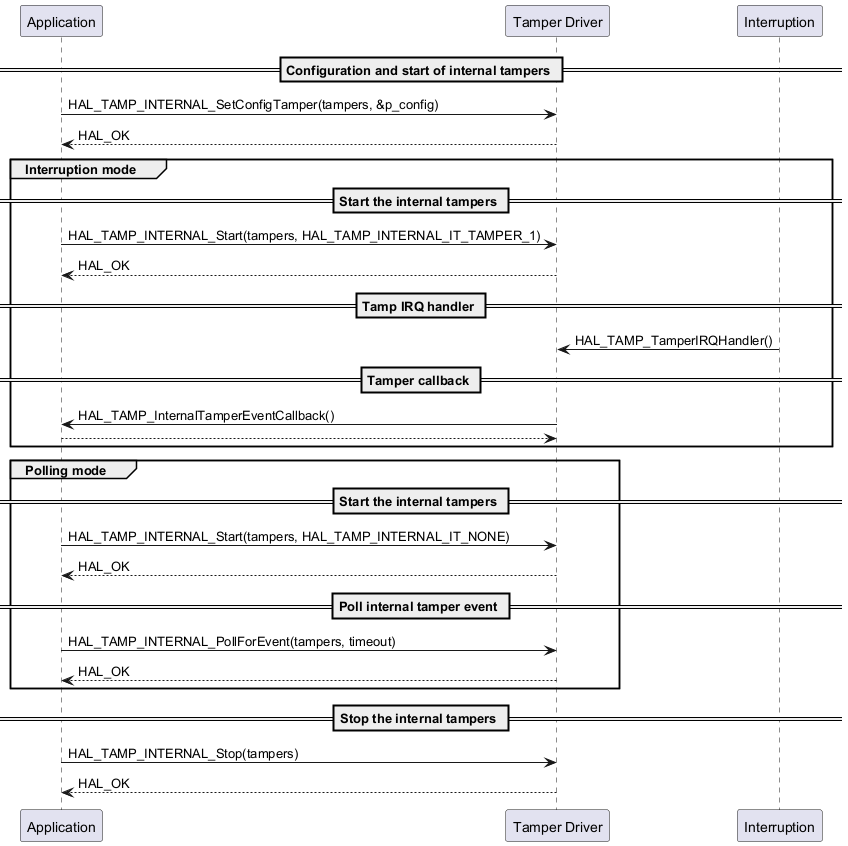

The diagram above was rendered by PlantUML. Its source (embedded in the PNG):
@startuml

participant Application as app
participant "Tamper Driver" as tamp
participant "Interruption" as int

== Configuration and start of internal tampers ==

    app -> tamp : HAL_TAMP_INTERNAL_SetConfigTamper(tampers, &p_config)
    tamp --> app : HAL_OK

group Interruption mode

== Start the internal tampers ==
    app -> tamp : HAL_TAMP_INTERNAL_Start(tampers, HAL_TAMP_INTERNAL_IT_TAMPER_1)
    tamp --> app: HAL_OK

== Tamp IRQ handler ==
    int -> tamp : HAL_TAMP_TamperIRQHandler()

== Tamper callback ==
    tamp -> app : HAL_TAMP_InternalTamperEventCallback()
    app --> tamp

end

group Polling mode

== Start the internal tampers ==
    app -> tamp : HAL_TAMP_INTERNAL_Start(tampers, HAL_TAMP_INTERNAL_IT_NONE)
    tamp --> app: HAL_OK

== Poll internal tamper event ==
    app -> tamp: HAL_TAMP_INTERNAL_PollForEvent(tampers, timeout)
    tamp --> app : HAL_OK

end

== Stop the internal tampers ==

    app -> tamp : HAL_TAMP_INTERNAL_Stop(tampers)
    tamp --> app: HAL_OK

@enduml